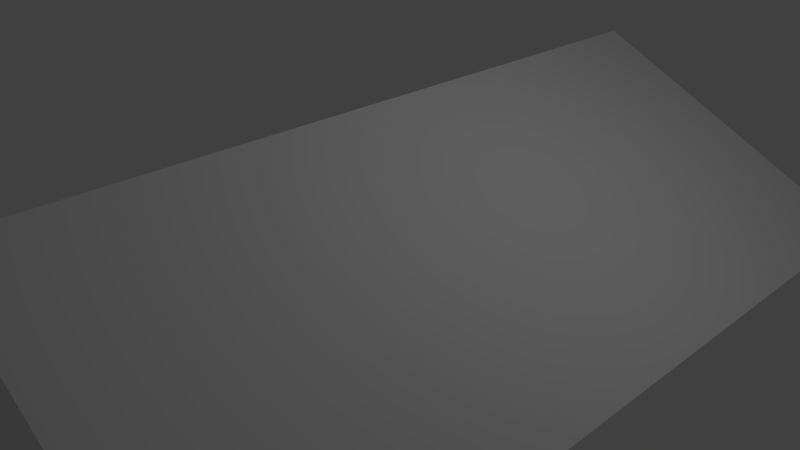 # Source: roof.blend  (saved by Blender 2.65.0; exported with 4.5.12 LTS)
import bpy
from mathutils import Matrix  # noqa: F401  (used for matrix-valued properties, if any)

bpy.ops.wm.read_factory_settings(use_empty=True)
scene = bpy.context.scene
scene.name = 'Scene'

# ---- collections
col_collection_1 = bpy.data.collections.new('Collection 1'); scene.collection.children.link(col_collection_1)

# ---- world
world_world = bpy.data.worlds.new('World'); scene.world = world_world
world_world.color = (0.05088, 0.05088, 0.05088)
world_world.use_sun_shadow = False
world_world.sun_shadow_jitter_overblur = 0.0
world_world.cycles.sampling_method = 'MANUAL'
world_world.cycles.sample_map_resolution = 256

# ---- cameras
cam_camera = bpy.data.cameras.new('Camera')
cam_camera.clip_end = 100.0
cam_camera.lens = 35.0
cam_camera.sensor_width = 32.0
cam_camera.sensor_height = 18.0
cam_camera.ortho_scale = 7.314
cam_camera.dof.focus_distance = 0.0
cam_camera.dof.aperture_fstop = 128.0

# ---- lights
light_lamp = bpy.data.lights.new('Lamp', 'POINT')
light_lamp.transmission_factor = 0.0
light_lamp.cutoff_distance = 30.0
light_lamp.energy = 100.0
light_lamp.shadow_buffer_clip_start = 1.001
light_lamp.shadow_soft_size = 0.1
light_lamp.shadow_maximum_resolution = 0.006
light_lamp.use_absolute_resolution = True
light_lamp.cycles.use_multiple_importance_sampling = False

# ---- meshes
me_plane = bpy.data.meshes.new('Plane')
me_plane.from_pydata([(0.3333, -0.2, 0.0), (-0.3333, -0.2, 0.0), (0.3333, 0.2, 0.0), (-0.3333, 0.2, 0.0), (0.0, -0.2, 2.0), (0.0, 0.2, 2.0)], [], [(4, 0, 2, 5), (1, 4, 5, 3), (0, 4, 1), (5, 2, 3), (0, 1, 3, 2)])
me_plane.use_remesh_preserve_volume = False
me_plane.use_remesh_preserve_attributes = False
me_plane.use_mirror_vertex_groups = False
me_plane.update()

# ---- objects
ob_plane = bpy.data.objects.new('Plane', me_plane)
ob_lamp = bpy.data.objects.new('Lamp', light_lamp)
ob_camera = bpy.data.objects.new('Camera', cam_camera)

# ---- transforms, parenting, visibility, modifiers, constraints
ob_plane.location = (0.0, 0.0, 0.0)
ob_plane.scale = (12.0, 25.0, 1.0)
ob_plane.lineart.crease_threshold = 0.0
ob_lamp.location = (4.076, 1.005, 5.904)
ob_lamp.rotation_euler = (0.6503, 0.05522, 1.866)
ob_lamp.lock_rotations_4d = False
ob_lamp.empty_display_type = 'ARROWS'
ob_lamp.color = (0.0, 0.0, 0.0, 0.0)
ob_lamp.lineart.crease_threshold = 0.0
ob_camera.location = (7.481, -6.508, 5.344)
ob_camera.rotation_euler = (1.109, 0.01082, 0.8149)
ob_camera.lock_rotations_4d = False
ob_camera.empty_display_type = 'ARROWS'
ob_camera.color = (0.0, 0.0, 0.0, 0.0)
ob_camera.display_type = 'WIRE'
ob_camera.lineart.crease_threshold = 0.0

# ---- collection membership
col_collection_1.objects.link(ob_plane)
col_collection_1.objects.link(ob_lamp)
col_collection_1.objects.link(ob_camera)

# ---- scene / render settings (as saved in the file)
scene.camera = ob_camera
scene.frame_start = 1; scene.frame_end = 250; scene.frame_set(1)
scene.render.engine = 'BLENDER_EEVEE_NEXT'
scene.render.image_settings.color_mode = 'RGB'
scene.render.image_settings.compression = 90
scene.render.resolution_percentage = 50
scene.render.dither_intensity = 0.0
scene.render.bake_margin = 2
scene.render.bake_bias = 0.0
scene.cycles.use_denoising = False
scene.cycles.samples = 10
scene.cycles.sampling_pattern = 'TABULATED_SOBOL'
scene.cycles.light_sampling_threshold = 0.0
scene.cycles.use_adaptive_sampling = False
scene.cycles.use_light_tree = False
scene.cycles.blur_glossy = 0.0
scene.cycles.volume_bounces = 1
scene.cycles.pixel_filter_type = 'GAUSSIAN'
scene.cycles.sample_clamp_indirect = 0.0
scene.view_settings.view_transform = 'Standard'
bpy.context.view_layer.update()
